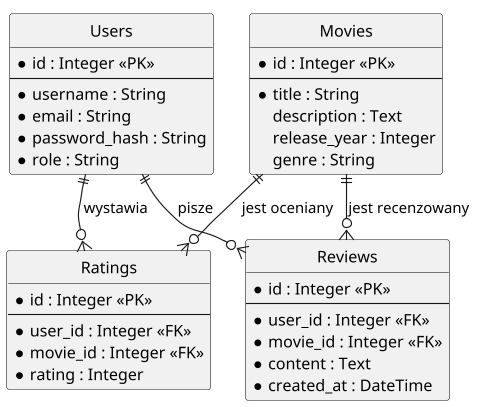

The diagram above was rendered by PlantUML. Its source (embedded in the PNG):
@startuml diagram-erd
' Diagram zwiazkow encji (ERD) - relacyjny model bazy danych Flicker
!pragma layout smetana
skinparam dpi 110
skinparam shadowing false
hide circle

entity "Users" as users {
  * id : Integer <<PK>>
  --
  * username : String
  * email : String
  * password_hash : String
  * role : String
}

entity "Movies" as movies {
  * id : Integer <<PK>>
  --
  * title : String
  description : Text
  release_year : Integer
  genre : String
}

entity "Ratings" as ratings {
  * id : Integer <<PK>>
  --
  * user_id : Integer <<FK>>
  * movie_id : Integer <<FK>>
  * rating : Integer
}

entity "Reviews" as reviews {
  * id : Integer <<PK>>
  --
  * user_id : Integer <<FK>>
  * movie_id : Integer <<FK>>
  * content : Text
  * created_at : DateTime
}

users ||--o{ ratings : "wystawia"
users ||--o{ reviews : "pisze"
movies ||--o{ ratings : "jest oceniany"
movies ||--o{ reviews : "jest recenzowany"
@enduml